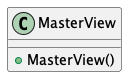

The diagram above was rendered by PlantUML. Its source (embedded in the PNG):
@startuml MasterView

class MasterView
{
    + MasterView()
}

@enduml